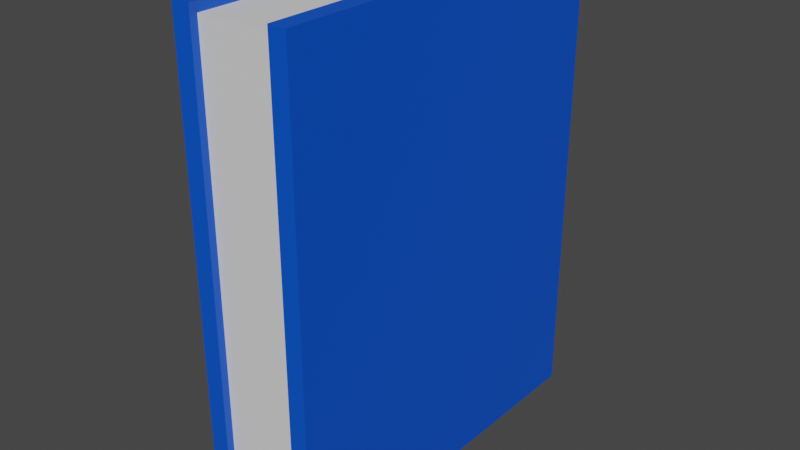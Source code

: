 # Source: Book_Blue.blend  (saved by Blender 2.81.16; exported with 4.5.12 LTS)
import bpy
from mathutils import Matrix  # noqa: F401  (used for matrix-valued properties, if any)

bpy.ops.wm.read_factory_settings(use_empty=True)
scene = bpy.context.scene
scene.name = 'Scene'

# ---- collections
col_collection = bpy.data.collections.new('Collection'); scene.collection.children.link(col_collection)

# ---- materials (node trees are filled in below, after node groups)
mat_cover = bpy.data.materials.new('Cover')
mat_cover.alpha_threshold = 0.0
mat_cover.use_transparent_shadow = False
mat_cover.line_color = (0.0, 0.0, 0.0, 1.0)
mat_inside = bpy.data.materials.new('Inside')
mat_inside.use_transparent_shadow = False

# ---- material node trees
mat_cover.use_nodes = True; mat_cover.node_tree.nodes.clear()
_N = mat_cover.node_tree.nodes; _L = mat_cover.node_tree.links
n0 = _N.new('ShaderNodeOutputMaterial'); n0.name = 'Material Output'; n0.location = (300, 300)
n1 = _N.new('ShaderNodeBsdfPrincipled'); n1.name = 'Principled BSDF'; n1.location = (10, 300)
n1.distribution = 'GGX'
n1.subsurface_method = 'BURLEY'
n1.inputs[0].default_value = (0.0, 0.08622, 0.6819, 1.0)
n1.inputs[2].default_value = 0.4
n1.inputs[3].default_value = 1.45
n1.inputs[27].default_value = (0.0, 0.0, 0.0, 1.0)
n1.inputs[28].default_value = 1.0
_L.new(n1.outputs[0], n0.inputs[0])
n0.is_active_output = True
mat_inside.use_nodes = True; mat_inside.node_tree.nodes.clear()
_N = mat_inside.node_tree.nodes; _L = mat_inside.node_tree.links
n0 = _N.new('ShaderNodeOutputMaterial'); n0.name = 'Material Output'; n0.location = (300, 300)
n1 = _N.new('ShaderNodeBsdfPrincipled'); n1.name = 'Principled BSDF'; n1.location = (10, 300)
n1.distribution = 'GGX'
n1.subsurface_method = 'BURLEY'
n1.inputs[3].default_value = 1.45
n1.inputs[27].default_value = (0.0, 0.0, 0.0, 1.0)
n1.inputs[28].default_value = 1.0
_L.new(n1.outputs[0], n0.inputs[0])
n0.is_active_output = True

# ---- world
world_world = bpy.data.worlds.new('World'); scene.world = world_world
world_world.use_nodes = True; world_world.node_tree.nodes.clear()
_N = world_world.node_tree.nodes; _L = world_world.node_tree.links
n0 = _N.new('ShaderNodeOutputWorld'); n0.name = 'World Output'; n0.location = (300, 300)
n1 = _N.new('ShaderNodeBackground'); n1.name = 'Background'; n1.location = (10, 300)
n1.inputs[0].default_value = (0.05088, 0.05088, 0.05088, 1.0)
_L.new(n1.outputs[0], n0.inputs[0])
n0.is_active_output = True
world_world.color = (0.05088, 0.05088, 0.05088)
world_world.use_sun_shadow = False
world_world.sun_shadow_jitter_overblur = 0.0

# ---- meshes
me_book = bpy.data.meshes.new('Book')
me_book.from_pydata([(0.03905, 0.16, -0.1257), (0.03905, -0.16, -0.1257), (0.03905, 0.16, 0.1257), (0.03905, -0.16, 0.1257), (-0.03905, 0.16, -0.1257), (-0.03905, -0.16, -0.1257), (-0.03905, 0.16, 0.1257), (-0.03905, -0.16, 0.1257), (-0.03905, -0.16, -0.1078), (0.03905, 0.16, -0.1078), (-0.03905, 0.16, -0.1078), (0.03905, -0.16, -0.1078), (-0.02646, -0.16, -0.1257), (-0.02646, 0.16, 0.1257), (-0.02646, -0.16, 0.1257), (-0.02646, 0.16, -0.1257), (-0.02646, -0.16, -0.1078), (-0.02646, 0.16, -0.1078), (0.02724, -0.16, 0.1257), (0.02724, 0.16, -0.1257), (0.02724, 0.16, -0.1078), (0.02724, -0.16, -0.1257), (0.02724, 0.16, 0.1257), (0.02724, -0.16, -0.1078), (0.02724, 0.1538, 0.1208), (-0.02646, 0.1538, 0.1208), (0.02724, -0.1534, -0.1078), (-0.02646, -0.1534, -0.1078), (-0.02646, -0.1538, 0.1208), (-0.02646, 0.1541, -0.1078), (0.02724, -0.1538, 0.1208), (0.02724, 0.1541, -0.1078)], [], [(17, 10, 6, 13), (14, 13, 6, 7), (8, 10, 4, 5), (23, 11, 3, 18), (11, 9, 2, 3), (21, 19, 0, 1), (1, 0, 9, 11), (21, 1, 11, 23), (7, 6, 10, 8), (15, 4, 10, 17), (19, 15, 17, 20), (5, 12, 16, 8), (5, 4, 15, 12), (8, 16, 14, 7), (17, 13, 25, 29), (16, 23, 26, 27), (9, 20, 22, 2), (3, 2, 22, 18), (0, 19, 20, 9), (12, 21, 23, 16), (12, 15, 19, 21), (18, 22, 24, 30), (30, 24, 25, 28), (31, 29, 25, 24), (27, 26, 30, 28), (14, 16, 27, 28), (22, 20, 31, 24), (20, 17, 29, 31), (23, 18, 30, 26), (13, 14, 28, 25)])
me_book.polygons.foreach_set('material_index', [0, 0, 0, 0, 0, 0, 0, 0, 0, 0, 0, 0, 0, 0, 0, 0, 0, 0, 0, 0, 0, 0, 1, 1, 1, 0, 0, 0, 0, 0])
_uv = me_book.uv_layers.new(name='UVMap')
_uv.uv.foreach_set('vector', [0.8347, 0.5178, 0.875, 0.5178, 0.875, 0.75, 0.8347, 0.75, 0.375, 0.9597, 0.625, 0.9597, 0.625, 1.0, 0.375, 1.0, 0.375, 0.2322, 0.625, 0.2322, 0.625, 0.25, 0.375, 0.25, 0.3372, 0.5178, 0.375, 0.5178, 0.375, 0.75, 0.3372, 0.75, 0.375, 0.5178, 0.625, 0.5178, 0.625, 0.75, 0.375, 0.75, 0.375, 0.4622, 0.625, 0.4622, 0.625, 0.5, 0.375, 0.5, 0.375, 0.5, 0.625, 0.5, 0.625, 0.5178, 0.375, 0.5178, 0.3372, 0.5, 0.375, 0.5, 0.375, 0.5178, 0.3372, 0.5178, 0.375, 0.0, 0.625, 0.0, 0.625, 0.2322, 0.375, 0.2322, 0.8347, 0.5, 0.875, 0.5, 0.875, 0.5178, 0.8347, 0.5178, 0.6628, 0.5, 0.8347, 0.5, 0.8347, 0.5178, 0.6628, 0.5178, 0.125, 0.5, 0.1653, 0.5, 0.1653, 0.5178, 0.125, 0.5178, 0.375, 0.25, 0.625, 0.25, 0.625, 0.2903, 0.375, 0.2903, 0.125, 0.5178, 0.1653, 0.5178, 0.1653, 0.75, 0.125, 0.75, 0.8347, 0.5178, 0.8347, 0.75, 0.8347, 0.75, 0.8347, 0.5178, 0.1653, 0.5178, 0.3372, 0.5178, 0.3372, 0.5178, 0.1653, 0.5178, 0.625, 0.5178, 0.6628, 0.5178, 0.6628, 0.75, 0.625, 0.75, 0.375, 0.75, 0.625, 0.75, 0.625, 0.7878, 0.375, 0.7878, 0.625, 0.5, 0.6628, 0.5, 0.6628, 0.5178, 0.625, 0.5178, 0.1653, 0.5, 0.3372, 0.5, 0.3372, 0.5178, 0.1653, 0.5178, 0.375, 0.2903, 0.625, 0.2903, 0.625, 0.4622, 0.375, 0.4622, 0.375, 0.7878, 0.625, 0.7878, 0.625, 0.7878, 0.375, 0.7878, 0.375, 0.7878, 0.625, 0.7878, 0.625, 0.9597, 0.375, 0.9597, 0.6628, 0.5178, 0.8347, 0.5178, 0.8347, 0.75, 0.6628, 0.75, 0.1653, 0.5178, 0.3372, 0.5178, 0.3372, 0.75, 0.1653, 0.75, 0.1653, 0.75, 0.1653, 0.5178, 0.1653, 0.5178, 0.1653, 0.75, 0.6628, 0.75, 0.6628, 0.5178, 0.6628, 0.5178, 0.6628, 0.75, 0.6628, 0.5178, 0.8347, 0.5178, 0.8347, 0.5178, 0.6628, 0.5178, 0.3372, 0.5178, 0.3372, 0.75, 0.3372, 0.75, 0.3372, 0.5178, 0.625, 0.9597, 0.375, 0.9597, 0.375, 0.9597, 0.625, 0.9597])
me_book.materials.append(mat_cover)
me_book.materials.append(mat_inside)
me_book.use_remesh_preserve_volume = False
me_book.use_remesh_preserve_attributes = False
me_book.use_mirror_vertex_groups = False
me_book.update()

# ---- objects
ob_book = bpy.data.objects.new('Book', me_book)

# ---- transforms, parenting, visibility, modifiers, constraints
ob_book.location = (0.0, 0.0, 0.0)
ob_book.rotation_euler = (1.571, -0.0, 0.0)
ob_book.lock_rotations_4d = False
ob_book.empty_display_type = 'ARROWS'
ob_book.lineart.crease_threshold = 0.0

# ---- collection membership
col_collection.objects.link(ob_book)

# ---- scene / render settings (as saved in the file)
scene.frame_start = 1; scene.frame_end = 250; scene.frame_set(1)
scene.render.engine = 'BLENDER_EEVEE_NEXT'
scene.cycles.use_denoising = False
scene.cycles.samples = 128
scene.cycles.sampling_pattern = 'TABULATED_SOBOL'
scene.cycles.use_adaptive_sampling = False
scene.cycles.use_light_tree = False
scene.view_settings.view_transform = 'Filmic'
bpy.context.view_layer.update()

# ---- added for rendering (the .blend has no active camera and no usable light): camera, sun
cam_auto = bpy.data.cameras.new('AutoCamera')
cam_auto.lens = 50.0
cam_auto.sensor_width = 36.0
cam_auto.clip_end = 1000.0
ob_auto_camera = bpy.data.objects.new('AutoCamera', cam_auto)
scene.collection.objects.link(ob_auto_camera)
ob_auto_camera.location = (0.383335, -0.460002, 0.306668)
ob_auto_camera.rotation_euler = (1.09748, -7.21219e-08, 0.694738)
scene.camera = ob_auto_camera
light_auto_sun = bpy.data.lights.new('AutoSun', 'SUN')
light_auto_sun.energy = 3.0
light_auto_sun.angle = 0.0523599
ob_auto_sun = bpy.data.objects.new('AutoSun', light_auto_sun)
scene.collection.objects.link(ob_auto_sun)
ob_auto_sun.rotation_euler = (0.872665, 0.174533, 0.523599)
bpy.context.view_layer.update()
